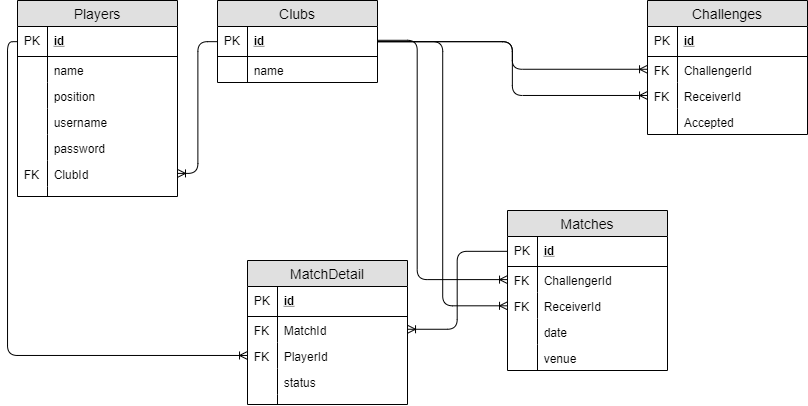

The diagram above was exported from draw.io. Its source (the exported page's mxGraphModel, read from the mxfile embedded in the PNG):
<mxGraphModel dx="981" dy="514" grid="1" gridSize="10" guides="1" tooltips="1" connect="1" arrows="1" fold="1" page="1" pageScale="1" pageWidth="850" pageHeight="1100" math="0" shadow="0">
  <root>
    <mxCell id="0" />
    <mxCell id="1" parent="0" />
    <mxCell id="XuGGmRL00tYS6sVcCZAN-1" value="Players" style="swimlane;fontStyle=0;childLayout=stackLayout;horizontal=1;startSize=26;fillColor=#e0e0e0;horizontalStack=0;resizeParent=1;resizeParentMax=0;resizeLast=0;collapsible=1;marginBottom=0;swimlaneFillColor=#ffffff;align=center;fontSize=14;" vertex="1" parent="1">
      <mxGeometry x="40" y="40" width="160" height="196" as="geometry" />
    </mxCell>
    <mxCell id="XuGGmRL00tYS6sVcCZAN-2" value="id" style="shape=partialRectangle;top=0;left=0;right=0;bottom=1;align=left;verticalAlign=middle;fillColor=none;spacingLeft=34;spacingRight=4;overflow=hidden;rotatable=0;points=[[0,0.5],[1,0.5]];portConstraint=eastwest;dropTarget=0;fontStyle=5;fontSize=12;" vertex="1" parent="XuGGmRL00tYS6sVcCZAN-1">
      <mxGeometry y="26" width="160" height="30" as="geometry" />
    </mxCell>
    <mxCell id="XuGGmRL00tYS6sVcCZAN-3" value="PK" style="shape=partialRectangle;top=0;left=0;bottom=0;fillColor=none;align=left;verticalAlign=middle;spacingLeft=4;spacingRight=4;overflow=hidden;rotatable=0;points=[];portConstraint=eastwest;part=1;fontSize=12;" vertex="1" connectable="0" parent="XuGGmRL00tYS6sVcCZAN-2">
      <mxGeometry width="30" height="30" as="geometry" />
    </mxCell>
    <mxCell id="XuGGmRL00tYS6sVcCZAN-4" value="name" style="shape=partialRectangle;top=0;left=0;right=0;bottom=0;align=left;verticalAlign=top;fillColor=none;spacingLeft=34;spacingRight=4;overflow=hidden;rotatable=0;points=[[0,0.5],[1,0.5]];portConstraint=eastwest;dropTarget=0;fontSize=12;" vertex="1" parent="XuGGmRL00tYS6sVcCZAN-1">
      <mxGeometry y="56" width="160" height="26" as="geometry" />
    </mxCell>
    <mxCell id="XuGGmRL00tYS6sVcCZAN-5" value="" style="shape=partialRectangle;top=0;left=0;bottom=0;fillColor=none;align=left;verticalAlign=top;spacingLeft=4;spacingRight=4;overflow=hidden;rotatable=0;points=[];portConstraint=eastwest;part=1;fontSize=12;" vertex="1" connectable="0" parent="XuGGmRL00tYS6sVcCZAN-4">
      <mxGeometry width="30" height="26" as="geometry" />
    </mxCell>
    <mxCell id="XuGGmRL00tYS6sVcCZAN-6" value="position" style="shape=partialRectangle;top=0;left=0;right=0;bottom=0;align=left;verticalAlign=top;fillColor=none;spacingLeft=34;spacingRight=4;overflow=hidden;rotatable=0;points=[[0,0.5],[1,0.5]];portConstraint=eastwest;dropTarget=0;fontSize=12;" vertex="1" parent="XuGGmRL00tYS6sVcCZAN-1">
      <mxGeometry y="82" width="160" height="26" as="geometry" />
    </mxCell>
    <mxCell id="XuGGmRL00tYS6sVcCZAN-7" value="" style="shape=partialRectangle;top=0;left=0;bottom=0;fillColor=none;align=left;verticalAlign=top;spacingLeft=4;spacingRight=4;overflow=hidden;rotatable=0;points=[];portConstraint=eastwest;part=1;fontSize=12;" vertex="1" connectable="0" parent="XuGGmRL00tYS6sVcCZAN-6">
      <mxGeometry width="30" height="26" as="geometry" />
    </mxCell>
    <mxCell id="XuGGmRL00tYS6sVcCZAN-151" value="username" style="shape=partialRectangle;top=0;left=0;right=0;bottom=0;align=left;verticalAlign=top;fillColor=none;spacingLeft=34;spacingRight=4;overflow=hidden;rotatable=0;points=[[0,0.5],[1,0.5]];portConstraint=eastwest;dropTarget=0;fontSize=12;" vertex="1" parent="XuGGmRL00tYS6sVcCZAN-1">
      <mxGeometry y="108" width="160" height="26" as="geometry" />
    </mxCell>
    <mxCell id="XuGGmRL00tYS6sVcCZAN-152" value="" style="shape=partialRectangle;top=0;left=0;bottom=0;fillColor=none;align=left;verticalAlign=top;spacingLeft=4;spacingRight=4;overflow=hidden;rotatable=0;points=[];portConstraint=eastwest;part=1;fontSize=12;" vertex="1" connectable="0" parent="XuGGmRL00tYS6sVcCZAN-151">
      <mxGeometry width="30" height="26" as="geometry" />
    </mxCell>
    <mxCell id="XuGGmRL00tYS6sVcCZAN-134" value="password" style="shape=partialRectangle;top=0;left=0;right=0;bottom=0;align=left;verticalAlign=top;fillColor=none;spacingLeft=34;spacingRight=4;overflow=hidden;rotatable=0;points=[[0,0.5],[1,0.5]];portConstraint=eastwest;dropTarget=0;fontSize=12;" vertex="1" parent="XuGGmRL00tYS6sVcCZAN-1">
      <mxGeometry y="134" width="160" height="26" as="geometry" />
    </mxCell>
    <mxCell id="XuGGmRL00tYS6sVcCZAN-135" value="" style="shape=partialRectangle;top=0;left=0;bottom=0;fillColor=none;align=left;verticalAlign=top;spacingLeft=4;spacingRight=4;overflow=hidden;rotatable=0;points=[];portConstraint=eastwest;part=1;fontSize=12;" vertex="1" connectable="0" parent="XuGGmRL00tYS6sVcCZAN-134">
      <mxGeometry width="30" height="26" as="geometry" />
    </mxCell>
    <mxCell id="XuGGmRL00tYS6sVcCZAN-12" value="ClubId" style="shape=partialRectangle;top=0;left=0;right=0;bottom=0;align=left;verticalAlign=top;fillColor=none;spacingLeft=34;spacingRight=4;overflow=hidden;rotatable=0;points=[[0,0.5],[1,0.5]];portConstraint=eastwest;dropTarget=0;fontSize=12;" vertex="1" parent="XuGGmRL00tYS6sVcCZAN-1">
      <mxGeometry y="160" width="160" height="26" as="geometry" />
    </mxCell>
    <mxCell id="XuGGmRL00tYS6sVcCZAN-13" value="FK" style="shape=partialRectangle;top=0;left=0;bottom=0;fillColor=none;align=left;verticalAlign=top;spacingLeft=4;spacingRight=4;overflow=hidden;rotatable=0;points=[];portConstraint=eastwest;part=1;fontSize=12;" vertex="1" connectable="0" parent="XuGGmRL00tYS6sVcCZAN-12">
      <mxGeometry width="30" height="26" as="geometry" />
    </mxCell>
    <mxCell id="XuGGmRL00tYS6sVcCZAN-10" value="" style="shape=partialRectangle;top=0;left=0;right=0;bottom=0;align=left;verticalAlign=top;fillColor=none;spacingLeft=34;spacingRight=4;overflow=hidden;rotatable=0;points=[[0,0.5],[1,0.5]];portConstraint=eastwest;dropTarget=0;fontSize=12;" vertex="1" parent="XuGGmRL00tYS6sVcCZAN-1">
      <mxGeometry y="186" width="160" height="10" as="geometry" />
    </mxCell>
    <mxCell id="XuGGmRL00tYS6sVcCZAN-11" value="" style="shape=partialRectangle;top=0;left=0;bottom=0;fillColor=none;align=left;verticalAlign=top;spacingLeft=4;spacingRight=4;overflow=hidden;rotatable=0;points=[];portConstraint=eastwest;part=1;fontSize=12;" vertex="1" connectable="0" parent="XuGGmRL00tYS6sVcCZAN-10">
      <mxGeometry width="30" height="10" as="geometry" />
    </mxCell>
    <mxCell id="XuGGmRL00tYS6sVcCZAN-15" value="Clubs" style="swimlane;fontStyle=0;childLayout=stackLayout;horizontal=1;startSize=26;fillColor=#e0e0e0;horizontalStack=0;resizeParent=1;resizeParentMax=0;resizeLast=0;collapsible=1;marginBottom=0;swimlaneFillColor=#ffffff;align=center;fontSize=14;" vertex="1" parent="1">
      <mxGeometry x="240" y="40" width="160" height="82" as="geometry" />
    </mxCell>
    <mxCell id="XuGGmRL00tYS6sVcCZAN-16" value="id" style="shape=partialRectangle;top=0;left=0;right=0;bottom=1;align=left;verticalAlign=middle;fillColor=none;spacingLeft=34;spacingRight=4;overflow=hidden;rotatable=0;points=[[0,0.5],[1,0.5]];portConstraint=eastwest;dropTarget=0;fontStyle=5;fontSize=12;" vertex="1" parent="XuGGmRL00tYS6sVcCZAN-15">
      <mxGeometry y="26" width="160" height="30" as="geometry" />
    </mxCell>
    <mxCell id="XuGGmRL00tYS6sVcCZAN-17" value="PK" style="shape=partialRectangle;top=0;left=0;bottom=0;fillColor=none;align=left;verticalAlign=middle;spacingLeft=4;spacingRight=4;overflow=hidden;rotatable=0;points=[];portConstraint=eastwest;part=1;fontSize=12;" vertex="1" connectable="0" parent="XuGGmRL00tYS6sVcCZAN-16">
      <mxGeometry width="30" height="30" as="geometry" />
    </mxCell>
    <mxCell id="XuGGmRL00tYS6sVcCZAN-18" value="name" style="shape=partialRectangle;top=0;left=0;right=0;bottom=0;align=left;verticalAlign=top;fillColor=none;spacingLeft=34;spacingRight=4;overflow=hidden;rotatable=0;points=[[0,0.5],[1,0.5]];portConstraint=eastwest;dropTarget=0;fontSize=12;" vertex="1" parent="XuGGmRL00tYS6sVcCZAN-15">
      <mxGeometry y="56" width="160" height="26" as="geometry" />
    </mxCell>
    <mxCell id="XuGGmRL00tYS6sVcCZAN-19" value="" style="shape=partialRectangle;top=0;left=0;bottom=0;fillColor=none;align=left;verticalAlign=top;spacingLeft=4;spacingRight=4;overflow=hidden;rotatable=0;points=[];portConstraint=eastwest;part=1;fontSize=12;" vertex="1" connectable="0" parent="XuGGmRL00tYS6sVcCZAN-18">
      <mxGeometry width="30" height="26" as="geometry" />
    </mxCell>
    <mxCell id="XuGGmRL00tYS6sVcCZAN-48" value="Matches" style="swimlane;fontStyle=0;childLayout=stackLayout;horizontal=1;startSize=26;fillColor=#e0e0e0;horizontalStack=0;resizeParent=1;resizeParentMax=0;resizeLast=0;collapsible=1;marginBottom=0;swimlaneFillColor=#ffffff;align=center;fontSize=14;" vertex="1" parent="1">
      <mxGeometry x="530" y="250" width="160" height="160" as="geometry" />
    </mxCell>
    <mxCell id="XuGGmRL00tYS6sVcCZAN-49" value="id" style="shape=partialRectangle;top=0;left=0;right=0;bottom=1;align=left;verticalAlign=middle;fillColor=none;spacingLeft=34;spacingRight=4;overflow=hidden;rotatable=0;points=[[0,0.5],[1,0.5]];portConstraint=eastwest;dropTarget=0;fontStyle=5;fontSize=12;" vertex="1" parent="XuGGmRL00tYS6sVcCZAN-48">
      <mxGeometry y="26" width="160" height="30" as="geometry" />
    </mxCell>
    <mxCell id="XuGGmRL00tYS6sVcCZAN-50" value="PK" style="shape=partialRectangle;top=0;left=0;bottom=0;fillColor=none;align=left;verticalAlign=middle;spacingLeft=4;spacingRight=4;overflow=hidden;rotatable=0;points=[];portConstraint=eastwest;part=1;fontSize=12;" vertex="1" connectable="0" parent="XuGGmRL00tYS6sVcCZAN-49">
      <mxGeometry width="30" height="30" as="geometry" />
    </mxCell>
    <mxCell id="XuGGmRL00tYS6sVcCZAN-51" value="ChallengerId" style="shape=partialRectangle;top=0;left=0;right=0;bottom=0;align=left;verticalAlign=top;fillColor=none;spacingLeft=34;spacingRight=4;overflow=hidden;rotatable=0;points=[[0,0.5],[1,0.5]];portConstraint=eastwest;dropTarget=0;fontSize=12;" vertex="1" parent="XuGGmRL00tYS6sVcCZAN-48">
      <mxGeometry y="56" width="160" height="26" as="geometry" />
    </mxCell>
    <mxCell id="XuGGmRL00tYS6sVcCZAN-52" value="FK" style="shape=partialRectangle;top=0;left=0;bottom=0;fillColor=none;align=left;verticalAlign=top;spacingLeft=4;spacingRight=4;overflow=hidden;rotatable=0;points=[];portConstraint=eastwest;part=1;fontSize=12;" vertex="1" connectable="0" parent="XuGGmRL00tYS6sVcCZAN-51">
      <mxGeometry width="30" height="26" as="geometry" />
    </mxCell>
    <mxCell id="XuGGmRL00tYS6sVcCZAN-53" value="ReceiverId" style="shape=partialRectangle;top=0;left=0;right=0;bottom=0;align=left;verticalAlign=top;fillColor=none;spacingLeft=34;spacingRight=4;overflow=hidden;rotatable=0;points=[[0,0.5],[1,0.5]];portConstraint=eastwest;dropTarget=0;fontSize=12;" vertex="1" parent="XuGGmRL00tYS6sVcCZAN-48">
      <mxGeometry y="82" width="160" height="26" as="geometry" />
    </mxCell>
    <mxCell id="XuGGmRL00tYS6sVcCZAN-54" value="FK" style="shape=partialRectangle;top=0;left=0;bottom=0;fillColor=none;align=left;verticalAlign=top;spacingLeft=4;spacingRight=4;overflow=hidden;rotatable=0;points=[];portConstraint=eastwest;part=1;fontSize=12;" vertex="1" connectable="0" parent="XuGGmRL00tYS6sVcCZAN-53">
      <mxGeometry width="30" height="26" as="geometry" />
    </mxCell>
    <mxCell id="XuGGmRL00tYS6sVcCZAN-59" value="date" style="shape=partialRectangle;top=0;left=0;right=0;bottom=0;align=left;verticalAlign=top;fillColor=none;spacingLeft=34;spacingRight=4;overflow=hidden;rotatable=0;points=[[0,0.5],[1,0.5]];portConstraint=eastwest;dropTarget=0;fontSize=12;" vertex="1" parent="XuGGmRL00tYS6sVcCZAN-48">
      <mxGeometry y="108" width="160" height="26" as="geometry" />
    </mxCell>
    <mxCell id="XuGGmRL00tYS6sVcCZAN-60" value="" style="shape=partialRectangle;top=0;left=0;bottom=0;fillColor=none;align=left;verticalAlign=top;spacingLeft=4;spacingRight=4;overflow=hidden;rotatable=0;points=[];portConstraint=eastwest;part=1;fontSize=12;" vertex="1" connectable="0" parent="XuGGmRL00tYS6sVcCZAN-59">
      <mxGeometry width="30" height="26" as="geometry" />
    </mxCell>
    <mxCell id="XuGGmRL00tYS6sVcCZAN-95" value="venue" style="shape=partialRectangle;top=0;left=0;right=0;bottom=0;align=left;verticalAlign=top;fillColor=none;spacingLeft=34;spacingRight=4;overflow=hidden;rotatable=0;points=[[0,0.5],[1,0.5]];portConstraint=eastwest;dropTarget=0;fontSize=12;" vertex="1" parent="XuGGmRL00tYS6sVcCZAN-48">
      <mxGeometry y="134" width="160" height="26" as="geometry" />
    </mxCell>
    <mxCell id="XuGGmRL00tYS6sVcCZAN-96" value="" style="shape=partialRectangle;top=0;left=0;bottom=0;fillColor=none;align=left;verticalAlign=top;spacingLeft=4;spacingRight=4;overflow=hidden;rotatable=0;points=[];portConstraint=eastwest;part=1;fontSize=12;" vertex="1" connectable="0" parent="XuGGmRL00tYS6sVcCZAN-95">
      <mxGeometry width="30" height="26" as="geometry" />
    </mxCell>
    <mxCell id="XuGGmRL00tYS6sVcCZAN-86" value="" style="edgeStyle=orthogonalEdgeStyle;fontSize=12;html=1;endArrow=ERoneToMany;exitX=0;exitY=0.5;exitDx=0;exitDy=0;" edge="1" parent="1" source="XuGGmRL00tYS6sVcCZAN-16" target="XuGGmRL00tYS6sVcCZAN-12">
      <mxGeometry width="100" height="100" relative="1" as="geometry">
        <mxPoint x="280" y="166" as="sourcePoint" />
        <mxPoint x="380" y="66" as="targetPoint" />
      </mxGeometry>
    </mxCell>
    <mxCell id="XuGGmRL00tYS6sVcCZAN-97" value="MatchDetail" style="swimlane;fontStyle=0;childLayout=stackLayout;horizontal=1;startSize=26;fillColor=#e0e0e0;horizontalStack=0;resizeParent=1;resizeParentMax=0;resizeLast=0;collapsible=1;marginBottom=0;swimlaneFillColor=#ffffff;align=center;fontSize=14;" vertex="1" parent="1">
      <mxGeometry x="270" y="300" width="160" height="144" as="geometry" />
    </mxCell>
    <mxCell id="XuGGmRL00tYS6sVcCZAN-98" value="id" style="shape=partialRectangle;top=0;left=0;right=0;bottom=1;align=left;verticalAlign=middle;fillColor=none;spacingLeft=34;spacingRight=4;overflow=hidden;rotatable=0;points=[[0,0.5],[1,0.5]];portConstraint=eastwest;dropTarget=0;fontStyle=5;fontSize=12;" vertex="1" parent="XuGGmRL00tYS6sVcCZAN-97">
      <mxGeometry y="26" width="160" height="30" as="geometry" />
    </mxCell>
    <mxCell id="XuGGmRL00tYS6sVcCZAN-99" value="PK" style="shape=partialRectangle;top=0;left=0;bottom=0;fillColor=none;align=left;verticalAlign=middle;spacingLeft=4;spacingRight=4;overflow=hidden;rotatable=0;points=[];portConstraint=eastwest;part=1;fontSize=12;" vertex="1" connectable="0" parent="XuGGmRL00tYS6sVcCZAN-98">
      <mxGeometry width="30" height="30" as="geometry" />
    </mxCell>
    <mxCell id="XuGGmRL00tYS6sVcCZAN-100" value="MatchId" style="shape=partialRectangle;top=0;left=0;right=0;bottom=0;align=left;verticalAlign=top;fillColor=none;spacingLeft=34;spacingRight=4;overflow=hidden;rotatable=0;points=[[0,0.5],[1,0.5]];portConstraint=eastwest;dropTarget=0;fontSize=12;" vertex="1" parent="XuGGmRL00tYS6sVcCZAN-97">
      <mxGeometry y="56" width="160" height="26" as="geometry" />
    </mxCell>
    <mxCell id="XuGGmRL00tYS6sVcCZAN-101" value="FK" style="shape=partialRectangle;top=0;left=0;bottom=0;fillColor=none;align=left;verticalAlign=top;spacingLeft=4;spacingRight=4;overflow=hidden;rotatable=0;points=[];portConstraint=eastwest;part=1;fontSize=12;" vertex="1" connectable="0" parent="XuGGmRL00tYS6sVcCZAN-100">
      <mxGeometry width="30" height="26" as="geometry" />
    </mxCell>
    <mxCell id="XuGGmRL00tYS6sVcCZAN-112" value="PlayerId" style="shape=partialRectangle;top=0;left=0;right=0;bottom=0;align=left;verticalAlign=top;fillColor=none;spacingLeft=34;spacingRight=4;overflow=hidden;rotatable=0;points=[[0,0.5],[1,0.5]];portConstraint=eastwest;dropTarget=0;fontSize=12;" vertex="1" parent="XuGGmRL00tYS6sVcCZAN-97">
      <mxGeometry y="82" width="160" height="26" as="geometry" />
    </mxCell>
    <mxCell id="XuGGmRL00tYS6sVcCZAN-113" value="FK" style="shape=partialRectangle;top=0;left=0;bottom=0;fillColor=none;align=left;verticalAlign=top;spacingLeft=4;spacingRight=4;overflow=hidden;rotatable=0;points=[];portConstraint=eastwest;part=1;fontSize=12;" vertex="1" connectable="0" parent="XuGGmRL00tYS6sVcCZAN-112">
      <mxGeometry width="30" height="26" as="geometry" />
    </mxCell>
    <mxCell id="XuGGmRL00tYS6sVcCZAN-102" value="status" style="shape=partialRectangle;top=0;left=0;right=0;bottom=0;align=left;verticalAlign=top;fillColor=none;spacingLeft=34;spacingRight=4;overflow=hidden;rotatable=0;points=[[0,0.5],[1,0.5]];portConstraint=eastwest;dropTarget=0;fontSize=12;" vertex="1" parent="XuGGmRL00tYS6sVcCZAN-97">
      <mxGeometry y="108" width="160" height="26" as="geometry" />
    </mxCell>
    <mxCell id="XuGGmRL00tYS6sVcCZAN-103" value="" style="shape=partialRectangle;top=0;left=0;bottom=0;fillColor=none;align=left;verticalAlign=top;spacingLeft=4;spacingRight=4;overflow=hidden;rotatable=0;points=[];portConstraint=eastwest;part=1;fontSize=12;" vertex="1" connectable="0" parent="XuGGmRL00tYS6sVcCZAN-102">
      <mxGeometry width="30" height="26" as="geometry" />
    </mxCell>
    <mxCell id="XuGGmRL00tYS6sVcCZAN-106" value="" style="shape=partialRectangle;top=0;left=0;right=0;bottom=0;align=left;verticalAlign=top;fillColor=none;spacingLeft=34;spacingRight=4;overflow=hidden;rotatable=0;points=[[0,0.5],[1,0.5]];portConstraint=eastwest;dropTarget=0;fontSize=12;" vertex="1" parent="XuGGmRL00tYS6sVcCZAN-97">
      <mxGeometry y="134" width="160" height="10" as="geometry" />
    </mxCell>
    <mxCell id="XuGGmRL00tYS6sVcCZAN-107" value="" style="shape=partialRectangle;top=0;left=0;bottom=0;fillColor=none;align=left;verticalAlign=top;spacingLeft=4;spacingRight=4;overflow=hidden;rotatable=0;points=[];portConstraint=eastwest;part=1;fontSize=12;" vertex="1" connectable="0" parent="XuGGmRL00tYS6sVcCZAN-106">
      <mxGeometry width="30" height="10" as="geometry" />
    </mxCell>
    <mxCell id="XuGGmRL00tYS6sVcCZAN-109" value="" style="fontSize=12;html=1;endArrow=ERoneToMany;entryX=1;entryY=0.5;entryDx=0;entryDy=0;edgeStyle=orthogonalEdgeStyle;" edge="1" parent="1" target="XuGGmRL00tYS6sVcCZAN-100">
      <mxGeometry width="100" height="100" relative="1" as="geometry">
        <mxPoint x="530" y="291" as="sourcePoint" />
        <mxPoint x="790" y="210" as="targetPoint" />
        <Array as="points">
          <mxPoint x="480" y="291" />
          <mxPoint x="480" y="369" />
        </Array>
      </mxGeometry>
    </mxCell>
    <mxCell id="XuGGmRL00tYS6sVcCZAN-114" value="" style="edgeStyle=orthogonalEdgeStyle;fontSize=12;html=1;endArrow=ERoneToMany;exitX=0;exitY=0.5;exitDx=0;exitDy=0;entryX=0;entryY=0.5;entryDx=0;entryDy=0;" edge="1" parent="1" source="XuGGmRL00tYS6sVcCZAN-2" target="XuGGmRL00tYS6sVcCZAN-112">
      <mxGeometry width="100" height="100" relative="1" as="geometry">
        <mxPoint x="10" y="450" as="sourcePoint" />
        <mxPoint x="240" y="170" as="targetPoint" />
      </mxGeometry>
    </mxCell>
    <mxCell id="XuGGmRL00tYS6sVcCZAN-127" value="" style="fontSize=12;html=1;endArrow=ERoneToMany;entryX=0;entryY=0.5;entryDx=0;entryDy=0;edgeStyle=orthogonalEdgeStyle;" edge="1" parent="1" target="XuGGmRL00tYS6sVcCZAN-51">
      <mxGeometry width="100" height="100" relative="1" as="geometry">
        <mxPoint x="400" y="80" as="sourcePoint" />
        <mxPoint x="500" y="-20" as="targetPoint" />
        <Array as="points">
          <mxPoint x="440" y="80" />
          <mxPoint x="440" y="319" />
        </Array>
      </mxGeometry>
    </mxCell>
    <mxCell id="XuGGmRL00tYS6sVcCZAN-133" value="" style="fontSize=12;html=1;endArrow=ERoneToMany;entryX=0;entryY=0.5;entryDx=0;entryDy=0;edgeStyle=orthogonalEdgeStyle;" edge="1" parent="1" source="XuGGmRL00tYS6sVcCZAN-16" target="XuGGmRL00tYS6sVcCZAN-53">
      <mxGeometry width="100" height="100" relative="1" as="geometry">
        <mxPoint x="400" y="110" as="sourcePoint" />
        <mxPoint x="500" y="219" as="targetPoint" />
        <Array as="points">
          <mxPoint x="465" y="81" />
          <mxPoint x="465" y="345" />
        </Array>
      </mxGeometry>
    </mxCell>
    <mxCell id="XuGGmRL00tYS6sVcCZAN-137" value="Challenges" style="swimlane;fontStyle=0;childLayout=stackLayout;horizontal=1;startSize=26;fillColor=#e0e0e0;horizontalStack=0;resizeParent=1;resizeParentMax=0;resizeLast=0;collapsible=1;marginBottom=0;swimlaneFillColor=#ffffff;align=center;fontSize=14;" vertex="1" parent="1">
      <mxGeometry x="670" y="40" width="160" height="134" as="geometry" />
    </mxCell>
    <mxCell id="XuGGmRL00tYS6sVcCZAN-138" value="id" style="shape=partialRectangle;top=0;left=0;right=0;bottom=1;align=left;verticalAlign=middle;fillColor=none;spacingLeft=34;spacingRight=4;overflow=hidden;rotatable=0;points=[[0,0.5],[1,0.5]];portConstraint=eastwest;dropTarget=0;fontStyle=5;fontSize=12;" vertex="1" parent="XuGGmRL00tYS6sVcCZAN-137">
      <mxGeometry y="26" width="160" height="30" as="geometry" />
    </mxCell>
    <mxCell id="XuGGmRL00tYS6sVcCZAN-139" value="PK" style="shape=partialRectangle;top=0;left=0;bottom=0;fillColor=none;align=left;verticalAlign=middle;spacingLeft=4;spacingRight=4;overflow=hidden;rotatable=0;points=[];portConstraint=eastwest;part=1;fontSize=12;" vertex="1" connectable="0" parent="XuGGmRL00tYS6sVcCZAN-138">
      <mxGeometry width="30" height="30" as="geometry" />
    </mxCell>
    <mxCell id="XuGGmRL00tYS6sVcCZAN-140" value="ChallengerId" style="shape=partialRectangle;top=0;left=0;right=0;bottom=0;align=left;verticalAlign=top;fillColor=none;spacingLeft=34;spacingRight=4;overflow=hidden;rotatable=0;points=[[0,0.5],[1,0.5]];portConstraint=eastwest;dropTarget=0;fontSize=12;" vertex="1" parent="XuGGmRL00tYS6sVcCZAN-137">
      <mxGeometry y="56" width="160" height="26" as="geometry" />
    </mxCell>
    <mxCell id="XuGGmRL00tYS6sVcCZAN-141" value="FK" style="shape=partialRectangle;top=0;left=0;bottom=0;fillColor=none;align=left;verticalAlign=top;spacingLeft=4;spacingRight=4;overflow=hidden;rotatable=0;points=[];portConstraint=eastwest;part=1;fontSize=12;" vertex="1" connectable="0" parent="XuGGmRL00tYS6sVcCZAN-140">
      <mxGeometry width="30" height="26" as="geometry" />
    </mxCell>
    <mxCell id="XuGGmRL00tYS6sVcCZAN-142" value="ReceiverId" style="shape=partialRectangle;top=0;left=0;right=0;bottom=0;align=left;verticalAlign=top;fillColor=none;spacingLeft=34;spacingRight=4;overflow=hidden;rotatable=0;points=[[0,0.5],[1,0.5]];portConstraint=eastwest;dropTarget=0;fontSize=12;" vertex="1" parent="XuGGmRL00tYS6sVcCZAN-137">
      <mxGeometry y="82" width="160" height="26" as="geometry" />
    </mxCell>
    <mxCell id="XuGGmRL00tYS6sVcCZAN-143" value="FK" style="shape=partialRectangle;top=0;left=0;bottom=0;fillColor=none;align=left;verticalAlign=top;spacingLeft=4;spacingRight=4;overflow=hidden;rotatable=0;points=[];portConstraint=eastwest;part=1;fontSize=12;" vertex="1" connectable="0" parent="XuGGmRL00tYS6sVcCZAN-142">
      <mxGeometry width="30" height="26" as="geometry" />
    </mxCell>
    <mxCell id="XuGGmRL00tYS6sVcCZAN-144" value="Accepted" style="shape=partialRectangle;top=0;left=0;right=0;bottom=0;align=left;verticalAlign=top;fillColor=none;spacingLeft=34;spacingRight=4;overflow=hidden;rotatable=0;points=[[0,0.5],[1,0.5]];portConstraint=eastwest;dropTarget=0;fontSize=12;" vertex="1" parent="XuGGmRL00tYS6sVcCZAN-137">
      <mxGeometry y="108" width="160" height="26" as="geometry" />
    </mxCell>
    <mxCell id="XuGGmRL00tYS6sVcCZAN-145" value="" style="shape=partialRectangle;top=0;left=0;bottom=0;fillColor=none;align=left;verticalAlign=top;spacingLeft=4;spacingRight=4;overflow=hidden;rotatable=0;points=[];portConstraint=eastwest;part=1;fontSize=12;" vertex="1" connectable="0" parent="XuGGmRL00tYS6sVcCZAN-144">
      <mxGeometry width="30" height="26" as="geometry" />
    </mxCell>
    <mxCell id="XuGGmRL00tYS6sVcCZAN-149" value="" style="edgeStyle=orthogonalEdgeStyle;fontSize=12;html=1;endArrow=ERoneToMany;entryX=0;entryY=0.5;entryDx=0;entryDy=0;exitX=1;exitY=0.5;exitDx=0;exitDy=0;" edge="1" parent="1" source="XuGGmRL00tYS6sVcCZAN-16" target="XuGGmRL00tYS6sVcCZAN-142">
      <mxGeometry width="100" height="100" relative="1" as="geometry">
        <mxPoint x="430" y="230" as="sourcePoint" />
        <mxPoint x="530" y="130" as="targetPoint" />
      </mxGeometry>
    </mxCell>
    <mxCell id="XuGGmRL00tYS6sVcCZAN-150" value="" style="edgeStyle=orthogonalEdgeStyle;fontSize=12;html=1;endArrow=ERoneToMany;entryX=0;entryY=0.5;entryDx=0;entryDy=0;exitX=1;exitY=0.5;exitDx=0;exitDy=0;" edge="1" parent="1" source="XuGGmRL00tYS6sVcCZAN-16" target="XuGGmRL00tYS6sVcCZAN-140">
      <mxGeometry width="100" height="100" relative="1" as="geometry">
        <mxPoint x="409.6896551724137" y="91.17241379310349" as="sourcePoint" />
        <mxPoint x="680.0344827586207" y="144.9655172413793" as="targetPoint" />
      </mxGeometry>
    </mxCell>
  </root>
</mxGraphModel>